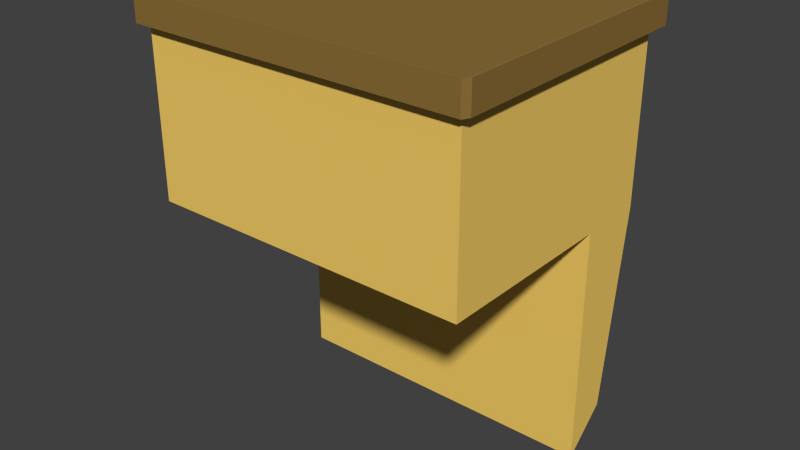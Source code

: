 # Source: testcreneau.blend  (saved by Blender 2.76.0; exported with 4.5.12 LTS)
import bpy
from mathutils import Matrix  # noqa: F401  (used for matrix-valued properties, if any)

bpy.ops.wm.read_factory_settings(use_empty=True)
scene = bpy.context.scene
scene.name = 'Scene'

# ---- collections
col_collection_1 = bpy.data.collections.new('Collection 1'); scene.collection.children.link(col_collection_1)

# ---- materials (node trees are filled in below, after node groups)
mat_pierrecreneau = bpy.data.materials.new('pierrecreneau')
mat_pierrecreneau.alpha_threshold = 0.0
mat_pierrecreneau.use_transparent_shadow = False
mat_pierrecreneau.diffuse_color = (0.9216, 0.6172, 0.1356, 1.0)
mat_pierrecreneau.roughness = 0.5
mat_pierrecreneau.specular_intensity = 0.0
mat_hautcreneau = bpy.data.materials.new('hautcreneau')
mat_hautcreneau.alpha_threshold = 0.0
mat_hautcreneau.use_transparent_shadow = False
mat_hautcreneau.diffuse_color = (0.2705, 0.162, 0.04231, 1.0)
mat_hautcreneau.roughness = 0.5
mat_hautcreneau.specular_intensity = 0.0

# ---- material node trees

# ---- world
world_world = bpy.data.worlds.new('World'); scene.world = world_world
world_world.color = (0.05088, 0.05088, 0.05088)
world_world.use_sun_shadow = False
world_world.sun_shadow_jitter_overblur = 0.0
world_world.cycles.sampling_method = 'MANUAL'
world_world.cycles.sample_map_resolution = 256

# ---- meshes
me_cube_001 = bpy.data.meshes.new('Cube.001')
me_cube_001.from_pydata([(-1.0, -0.4531, 1.854), (-1.0, -0.4531, 3.103), (-1.0, 1.488, 1.854), (-1.0, 1.488, 3.103), (1.459, -0.4531, 1.854), (1.459, -0.4531, 3.103), (1.459, 1.488, 1.854), (1.459, 1.488, 3.103), (-1.057, -0.5091, 3.109), (-1.057, 1.573, 3.109), (1.515, 1.573, 3.109), (1.515, -0.5091, 3.109), (-1.057, -0.5091, 3.326), (-1.057, 1.573, 3.326), (1.515, 1.573, 3.326), (1.515, -0.5091, 3.326), (-1.0, 0.9709, 3.103), (-1.0, 0.9709, 1.854), (1.459, 0.9709, 3.103), (1.459, 0.9709, 1.854), (-1.057, 1.027, 3.109), (1.515, 1.027, 3.109), (-1.057, 1.027, 3.326), (1.515, 1.027, 3.326), (1.459, 1.29, 0.3312), (-1.0, 1.29, 0.3312), (1.459, 0.9709, 0.04567), (-1.0, 0.9709, 0.04567), (-1.044, -0.5285, 3.11), (1.503, -0.5285, 3.11), (1.503, -0.5285, 3.325), (-1.044, -0.5285, 3.325), (1.497, 1.593, 3.11), (-1.038, 1.593, 3.11), (-1.038, 1.593, 3.325), (1.497, 1.593, 3.325), (1.535, 1.021, 3.111), (1.535, 1.558, 3.111), (1.535, 1.558, 3.324), (1.535, 1.021, 3.324), (-1.076, 1.022, 3.11), (-1.076, -0.4876, 3.11), (-1.076, -0.4876, 3.325), (-1.076, 1.022, 3.325), (-1.076, 1.562, 3.11), (-1.076, 1.022, 3.11), (-1.076, 1.022, 3.325), (-1.076, 1.562, 3.325), (1.535, -0.4805, 3.111), (1.535, 1.021, 3.111), (1.535, 1.021, 3.324), (1.535, -0.4805, 3.324), (-1.0, -0.3778, 1.854), (1.459, -0.3778, 3.103), (1.515, -0.4295, 3.109), (1.515, -0.4295, 3.326), (-1.0, -0.3778, 3.103), (1.459, -0.3778, 1.854), (-1.057, -0.4295, 3.109), (-1.057, -0.4295, 3.326), (-1.076, -0.409, 3.11), (-1.076, -0.409, 3.325), (1.535, -0.4022, 3.111), (1.535, -0.4022, 3.324)], [], [(16, 3, 2, 17), (3, 7, 6, 2), (53, 5, 4, 57), (5, 1, 0, 4), (19, 17, 27, 26), (7, 3, 9, 10), (18, 7, 10, 21), (56, 1, 8, 58), (1, 5, 11, 8), (23, 14, 13, 22), (55, 23, 22, 59), (3, 16, 20, 9), (53, 18, 21, 54), (52, 17, 19, 57), (7, 18, 19, 6), (56, 16, 17, 52), (27, 25, 24, 26), (2, 6, 24, 25), (6, 19, 26, 24), (17, 2, 25, 27), (28, 29, 30, 31), (11, 29, 28, 8), (15, 30, 29, 11), (12, 31, 30, 15), (8, 28, 31, 12), (32, 33, 34, 35), (9, 33, 32, 10), (13, 34, 33, 9), (14, 35, 34, 13), (10, 32, 35, 14), (36, 37, 38, 39), (10, 37, 36, 21), (14, 38, 37, 10), (23, 39, 38, 14), (21, 36, 39, 23), (60, 41, 42, 61), (58, 60, 40, 20), (12, 42, 41, 8), (59, 61, 42, 12), (20, 40, 43, 22), (44, 45, 46, 47), (20, 45, 44, 9), (22, 46, 45, 20), (13, 47, 46, 22), (9, 44, 47, 13), (62, 49, 50, 63), (54, 62, 48, 11), (23, 50, 49, 21), (55, 63, 50, 23), (11, 48, 51, 15), (15, 51, 63, 55), (21, 49, 62, 54), (48, 62, 63, 51), (22, 43, 61, 59), (8, 41, 60, 58), (40, 60, 61, 43), (1, 56, 52, 0), (5, 53, 54, 11), (15, 55, 59, 12), (16, 56, 58, 20), (18, 53, 57, 19), (52, 57, 4, 0)])
me_cube_001.polygons.foreach_set('material_index', [0, 0, 0, 0, 0, 1, 1, 1, 1, 1, 1, 1, 1, 0, 0, 0, 0, 0, 0, 0, 1, 1, 1, 1, 1, 1, 1, 1, 1, 1, 1, 1, 1, 1, 1, 1, 1, 1, 1, 1, 1, 1, 1, 1, 1, 1, 1, 1, 1, 1, 1, 1, 1, 1, 1, 1, 0, 1, 1, 1, 0, 0])
me_cube_001.materials.append(mat_pierrecreneau)
me_cube_001.materials.append(mat_hautcreneau)
me_cube_001.use_remesh_preserve_volume = False
me_cube_001.use_remesh_preserve_attributes = False
me_cube_001.use_mirror_vertex_groups = False
me_cube_001.update()

# ---- objects
ob_cube = bpy.data.objects.new('Cube', me_cube_001)

# ---- transforms, parenting, visibility, modifiers, constraints
ob_cube.location = (0.0, 0.0, 0.0)
ob_cube.lineart.crease_threshold = 0.0

# ---- collection membership
col_collection_1.objects.link(ob_cube)

# ---- scene / render settings (as saved in the file)
scene.frame_start = 1; scene.frame_end = 250; scene.frame_set(1)
scene.render.engine = 'BLENDER_EEVEE_NEXT'
scene.render.resolution_percentage = 50
scene.render.dither_intensity = 0.0
scene.cycles.use_denoising = False
scene.cycles.samples = 10
scene.cycles.sampling_pattern = 'TABULATED_SOBOL'
scene.cycles.light_sampling_threshold = 0.0
scene.cycles.use_adaptive_sampling = False
scene.cycles.use_light_tree = False
scene.cycles.blur_glossy = 0.0
scene.cycles.pixel_filter_type = 'GAUSSIAN'
scene.cycles.sample_clamp_indirect = 0.0
scene.view_settings.view_transform = 'Standard'
bpy.context.view_layer.update()

# ---- added for rendering (the .blend has no active camera and no usable light): camera, sun
cam_auto = bpy.data.cameras.new('AutoCamera')
cam_auto.lens = 50.0
cam_auto.sensor_width = 36.0
cam_auto.clip_end = 1000.0
ob_auto_camera = bpy.data.objects.new('AutoCamera', cam_auto)
scene.collection.objects.link(ob_auto_camera)
ob_auto_camera.location = (4.57673, -4.68475, 5.1639)
ob_auto_camera.rotation_euler = (1.09748, -7.21219e-08, 0.694738)
scene.camera = ob_auto_camera
light_auto_sun = bpy.data.lights.new('AutoSun', 'SUN')
light_auto_sun.energy = 3.0
light_auto_sun.angle = 0.0523599
ob_auto_sun = bpy.data.objects.new('AutoSun', light_auto_sun)
scene.collection.objects.link(ob_auto_sun)
ob_auto_sun.rotation_euler = (0.872665, 0.174533, 0.523599)
bpy.context.view_layer.update()
